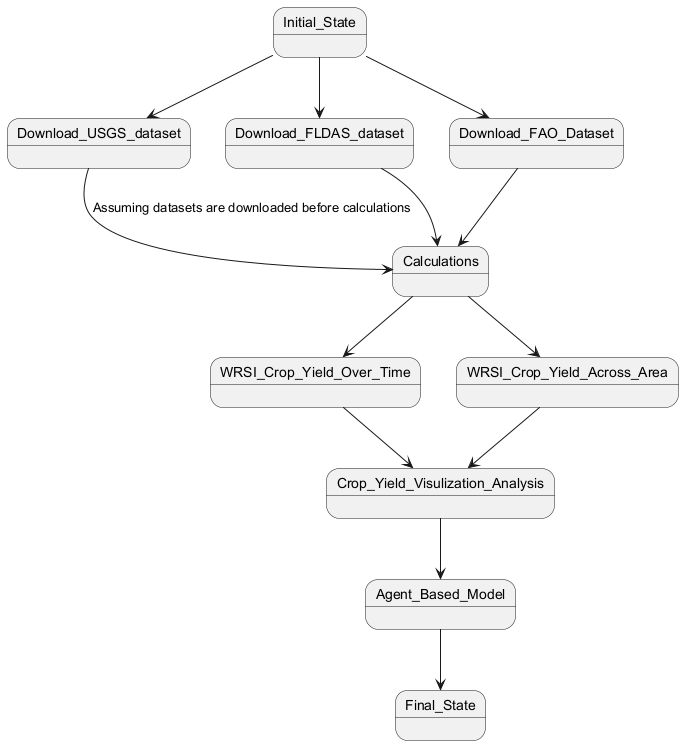

The diagram above was rendered by PlantUML. Its source (embedded in the PNG):
@startuml
state Initial_State
state Download_USGS_dataset
state Download_FLDAS_dataset
state Download_FAO_Dataset
state Calculations
state WRSI_Crop_Yield_Over_Time
state WRSI_Crop_Yield_Across_Area
state Crop_Yield_Visulization_Analysis
state Agent_Based_Model
state Final_State

Initial_State --> Download_USGS_dataset
Initial_State --> Download_FLDAS_dataset
Initial_State --> Download_FAO_Dataset
Download_USGS_dataset --> Calculations : Assuming datasets are downloaded before calculations
Download_FLDAS_dataset --> Calculations
Download_FAO_Dataset --> Calculations
Calculations --> WRSI_Crop_Yield_Over_Time
Calculations --> WRSI_Crop_Yield_Across_Area
WRSI_Crop_Yield_Over_Time --> Crop_Yield_Visulization_Analysis
WRSI_Crop_Yield_Across_Area --> Crop_Yield_Visulization_Analysis
Crop_Yield_Visulization_Analysis --> Agent_Based_Model
Agent_Based_Model --> Final_State
@enduml